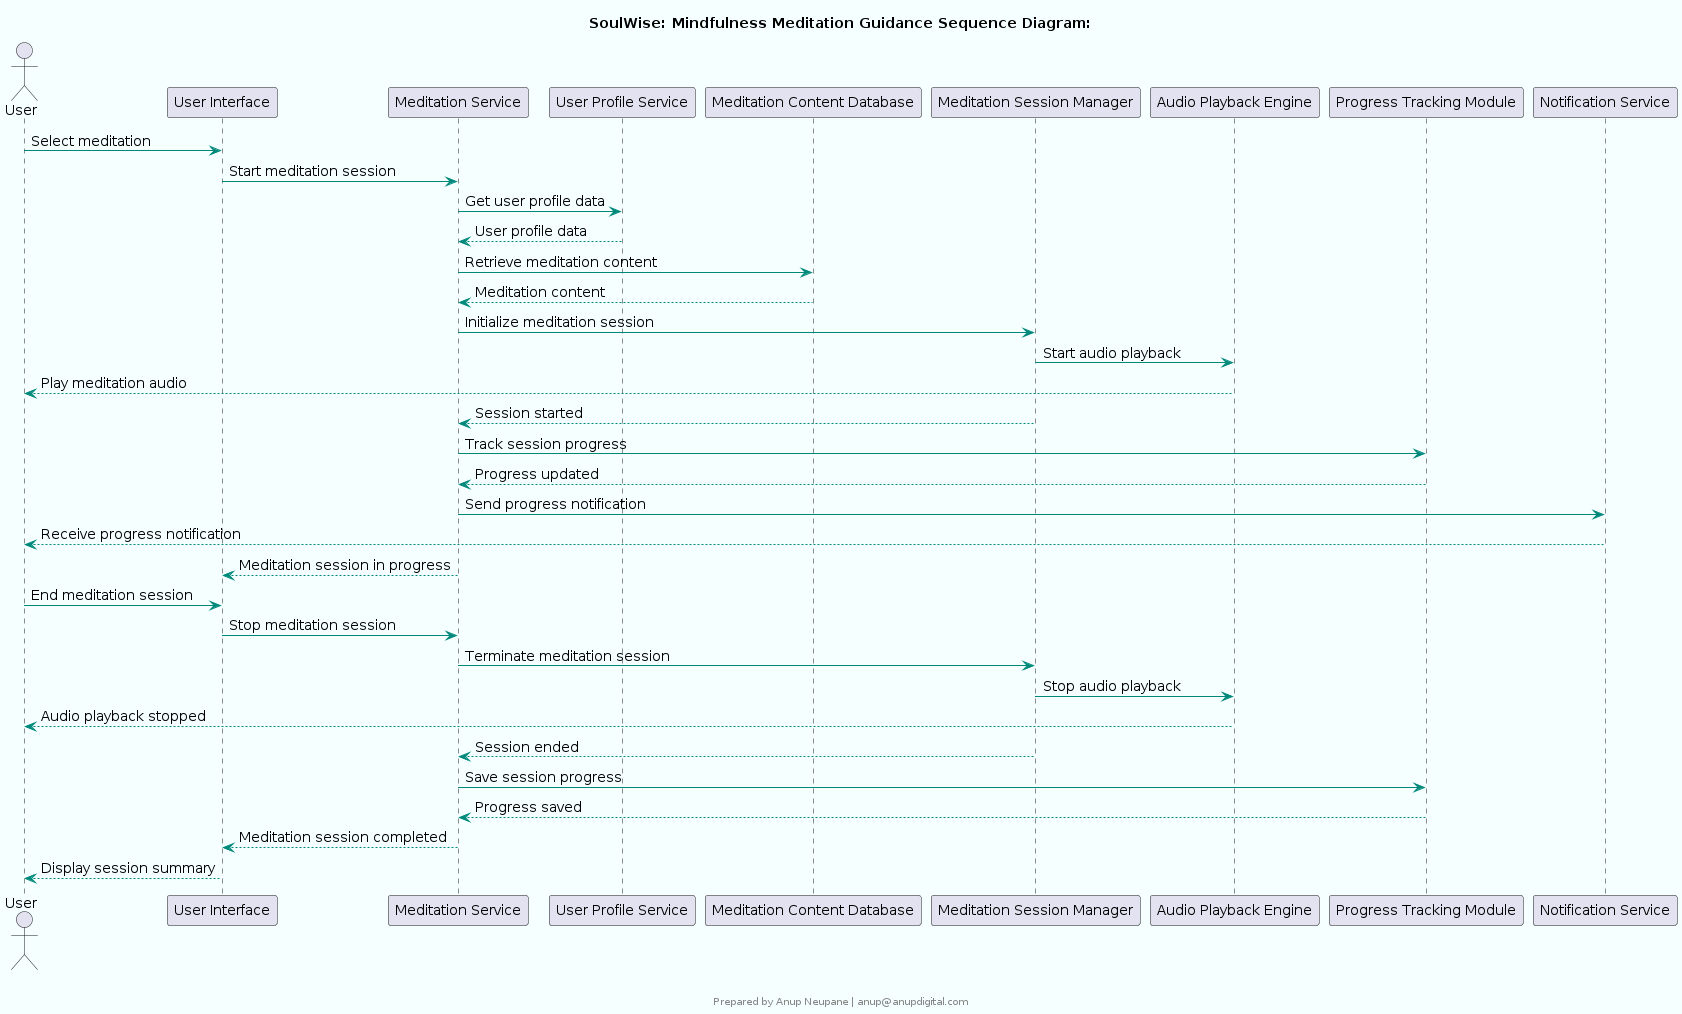

The diagram above was rendered by PlantUML. Its source (embedded in the PNG):
@startuml
skinparam componentStyle rectangle
skinparam backgroundColor #F5FFFF
skinparam componentBackgroundColor #E0F2F1
skinparam componentBorderColor #00897B
skinparam componentFontColor #000000
skinparam componentFontSize 14
skinparam componentFontName Arial
skinparam arrowColor #00897B
skinparam arrowFontColor #000000
skinparam arrowFontSize 14
skinparam arrowFontName Arial

title SoulWise: Mindfulness Meditation Guidance Sequence Diagram:

actor User
participant "User Interface" as UI
participant "Meditation Service" as MS
participant "User Profile Service" as UPS
participant "Meditation Content Database" as MDB
participant "Meditation Session Manager" as MSM
participant "Audio Playback Engine" as APE
participant "Progress Tracking Module" as PTM
participant "Notification Service" as NS

User -> UI: Select meditation
UI -> MS: Start meditation session
MS -> UPS: Get user profile data
UPS --> MS: User profile data
MS -> MDB: Retrieve meditation content
MDB --> MS: Meditation content
MS -> MSM: Initialize meditation session
MSM -> APE: Start audio playback
APE --> User: Play meditation audio
MSM --> MS: Session started
MS -> PTM: Track session progress
PTM --> MS: Progress updated
MS -> NS: Send progress notification
NS --> User: Receive progress notification
MS --> UI: Meditation session in progress
User -> UI: End meditation session
UI -> MS: Stop meditation session
MS -> MSM: Terminate meditation session
MSM -> APE: Stop audio playback
APE --> User: Audio playback stopped
MSM --> MS: Session ended
MS -> PTM: Save session progress
PTM --> MS: Progress saved
MS --> UI: Meditation session completed
UI --> User: Display session summary

footer 


Prepared by Anup Neupane | anup@anupdigital.com
endfooter
@enduml